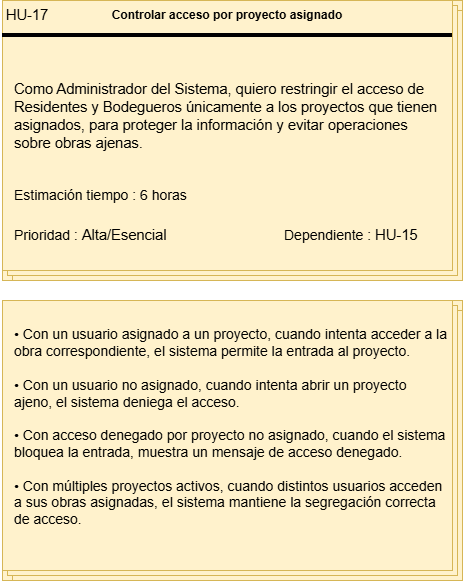

The diagram above was exported from draw.io. Its source (the exported page's mxGraphModel, read from the mxfile embedded in the PNG):
<mxGraphModel dx="1414" dy="743" grid="1" gridSize="10" guides="1" tooltips="1" connect="1" arrows="1" fold="1" page="1" pageScale="1" pageWidth="827" pageHeight="1169" math="0" shadow="0">
  <root>
    <mxCell id="0" />
    <mxCell id="1" parent="0" />
    <mxCell id="tgCFcK-xVSy2qN76CJr0-1" connectable="0" parent="1" style="group;fillColor=#fff2cc;strokeColor=#d6b656;" value="" vertex="1">
      <mxGeometry height="280" width="460" x="60" y="80" as="geometry" />
    </mxCell>
    <mxCell id="tgCFcK-xVSy2qN76CJr0-2" parent="tgCFcK-xVSy2qN76CJr0-1" style="verticalLabelPosition=bottom;verticalAlign=top;html=1;shape=mxgraph.basic.layered_rect;dx=10;outlineConnect=0;whiteSpace=wrap;fillColor=#fff2cc;strokeColor=#d6b656;" value="" vertex="1">
      <mxGeometry height="280" width="460" as="geometry" />
    </mxCell>
    <mxCell id="tgCFcK-xVSy2qN76CJr0-3" parent="tgCFcK-xVSy2qN76CJr0-1" style="line;strokeWidth=4;html=1;perimeter=backbonePerimeter;points=[];outlineConnect=0;" value="" vertex="1">
      <mxGeometry height="10" width="450" y="30" as="geometry" />
    </mxCell>
    <mxCell id="tgCFcK-xVSy2qN76CJr0-4" collapsed="1" parent="tgCFcK-xVSy2qN76CJr0-1" style="text;html=1;whiteSpace=wrap;strokeColor=none;fillColor=none;align=center;verticalAlign=middle;rounded=0;container=1;" value="&lt;span lang=&quot;EN-US&quot; style=&quot;font-size: 11pt; line-height: 115%; font-family: Arial, sans-serif;&quot;&gt;HU-17&lt;/span&gt;" vertex="1">
      <mxGeometry height="30" width="50" as="geometry">
        <mxRectangle height="30" width="60" as="alternateBounds" />
      </mxGeometry>
    </mxCell>
    <mxCell id="tgCFcK-xVSy2qN76CJr0-5" parent="tgCFcK-xVSy2qN76CJr0-1" style="text;html=1;whiteSpace=wrap;strokeColor=none;fillColor=none;align=center;verticalAlign=middle;rounded=0;container=1;" value="&lt;b&gt;Controlar acceso por proyecto asignado&lt;/b&gt;" vertex="1">
      <mxGeometry height="30" width="310" x="70" as="geometry" />
    </mxCell>
    <mxCell id="tgCFcK-xVSy2qN76CJr0-6" parent="tgCFcK-xVSy2qN76CJr0-1" style="text;html=1;whiteSpace=wrap;strokeColor=none;fillColor=none;align=left;verticalAlign=middle;rounded=0;container=1;fontSize=15;" value="&lt;span lang=&quot;EN-US&quot; style=&quot;font-size: 11pt; line-height: 115%; font-family: Arial, sans-serif;&quot;&gt;Como Administrador del Sistema, quiero restringir el acceso de Residentes y Bodegueros únicamente a los proyectos que tienen asignados, para proteger la información y evitar operaciones sobre obras ajenas.&lt;/span&gt;" vertex="1">
      <mxGeometry height="130" width="430" x="10" y="50" as="geometry" />
    </mxCell>
    <mxCell id="tgCFcK-xVSy2qN76CJr0-7" parent="tgCFcK-xVSy2qN76CJr0-1" style="text;html=1;whiteSpace=wrap;strokeColor=none;fillColor=none;align=left;verticalAlign=middle;rounded=0;container=1;" value="&lt;font style=&quot;font-size: 14px;&quot;&gt;Estimación tiempo : 6 horas&lt;/font&gt;" vertex="1">
      <mxGeometry height="30" width="180" x="10" y="180" as="geometry" />
    </mxCell>
    <mxCell id="tgCFcK-xVSy2qN76CJr0-8" parent="tgCFcK-xVSy2qN76CJr0-1" style="text;html=1;whiteSpace=wrap;strokeColor=none;fillColor=none;align=left;verticalAlign=middle;rounded=0;container=1;" value="&lt;font style=&quot;font-size: 14px;&quot;&gt;Prioridad :&amp;nbsp;&lt;/font&gt;&lt;span lang=&quot;EN-US&quot; style=&quot;font-size: 11pt; line-height: 115%; font-family: Arial, sans-serif;&quot;&gt;Alta/Esencial&lt;/span&gt;" vertex="1">
      <mxGeometry height="30" width="170" x="10" y="220" as="geometry" />
    </mxCell>
    <mxCell id="tgCFcK-xVSy2qN76CJr0-9" parent="tgCFcK-xVSy2qN76CJr0-1" style="text;html=1;whiteSpace=wrap;strokeColor=none;fillColor=none;align=left;verticalAlign=middle;rounded=0;container=1;" value="&lt;font style=&quot;font-size: 14px;&quot;&gt;Dependiente :&amp;nbsp;&lt;/font&gt;&lt;span lang=&quot;EN-US&quot; style=&quot;font-size: 11pt; line-height: 115%; font-family: Arial, sans-serif;&quot;&gt;HU-15&lt;/span&gt;" vertex="1">
      <mxGeometry height="30" width="170" x="280" y="220" as="geometry" />
    </mxCell>
    <mxCell id="tgCFcK-xVSy2qN76CJr0-10" connectable="0" parent="1" style="group" value="" vertex="1">
      <mxGeometry height="280" width="460" x="60" y="380" as="geometry" />
    </mxCell>
    <mxCell id="tgCFcK-xVSy2qN76CJr0-11" connectable="0" parent="tgCFcK-xVSy2qN76CJr0-10" style="group;fillColor=#fff2cc;strokeColor=#d6b656;container=0;" value="" vertex="1">
      <mxGeometry height="280" width="460" as="geometry" />
    </mxCell>
    <mxCell id="tgCFcK-xVSy2qN76CJr0-12" parent="tgCFcK-xVSy2qN76CJr0-10" style="verticalLabelPosition=bottom;verticalAlign=top;html=1;shape=mxgraph.basic.layered_rect;dx=10;outlineConnect=0;whiteSpace=wrap;fillColor=#fff2cc;strokeColor=#d6b656;container=0;" value="" vertex="1">
      <mxGeometry height="280" width="460" as="geometry" />
    </mxCell>
    <mxCell id="tgCFcK-xVSy2qN76CJr0-13" parent="tgCFcK-xVSy2qN76CJr0-10" style="text;html=1;whiteSpace=wrap;strokeColor=none;fillColor=none;align=left;verticalAlign=middle;rounded=0;container=1;fontSize=14;spacingLeft=10;" value="&lt;div&gt;• Con un usuario asignado a un proyecto, cuando intenta acceder a la obra correspondiente, el sistema permite la entrada al proyecto.&lt;/div&gt;&lt;div&gt;&lt;br&gt;&lt;/div&gt;&lt;div&gt;• Con un usuario no asignado, cuando intenta abrir un proyecto ajeno, el sistema deniega el acceso.&lt;/div&gt;&lt;div&gt;&lt;br&gt;&lt;/div&gt;&lt;div&gt;• Con acceso denegado por proyecto no asignado, cuando el sistema bloquea la entrada, muestra un mensaje de acceso denegado.&lt;/div&gt;&lt;div&gt;&lt;br&gt;&lt;/div&gt;&lt;div&gt;• Con múltiples proyectos activos, cuando distintos usuarios acceden a sus obras asignadas, el sistema mantiene la segregación correcta de acceso.&lt;/div&gt;&lt;div&gt;&lt;br&gt;&lt;/div&gt;" vertex="1">
      <mxGeometry height="270" width="446" as="geometry" />
    </mxCell>
  </root>
</mxGraphModel>